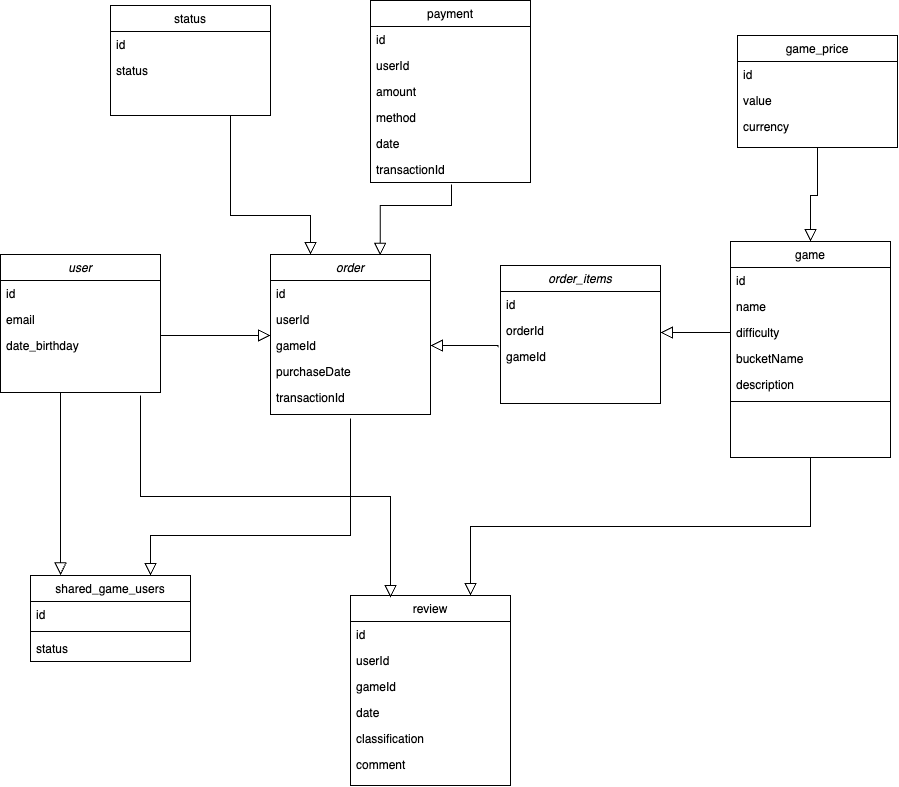

The diagram above was exported from draw.io. Its source (the exported page's mxGraphModel, read from the mxfile embedded in the PNG):
<mxGraphModel dx="2234" dy="1899" grid="1" gridSize="10" guides="1" tooltips="1" connect="1" arrows="1" fold="1" page="1" pageScale="1" pageWidth="827" pageHeight="1169" math="0" shadow="0">
  <root>
    <mxCell id="WIyWlLk6GJQsqaUBKTNV-0" />
    <mxCell id="WIyWlLk6GJQsqaUBKTNV-1" parent="WIyWlLk6GJQsqaUBKTNV-0" />
    <mxCell id="zkfFHV4jXpPFQw0GAbJ--0" value="order" style="swimlane;fontStyle=2;align=center;verticalAlign=top;childLayout=stackLayout;horizontal=1;startSize=26;horizontalStack=0;resizeParent=1;resizeLast=0;collapsible=1;marginBottom=0;rounded=0;shadow=0;strokeWidth=1;" parent="WIyWlLk6GJQsqaUBKTNV-1" vertex="1">
      <mxGeometry x="200" y="249" width="160" height="160" as="geometry">
        <mxRectangle x="230" y="140" width="160" height="26" as="alternateBounds" />
      </mxGeometry>
    </mxCell>
    <mxCell id="zkfFHV4jXpPFQw0GAbJ--1" value="id" style="text;align=left;verticalAlign=top;spacingLeft=4;spacingRight=4;overflow=hidden;rotatable=0;points=[[0,0.5],[1,0.5]];portConstraint=eastwest;" parent="zkfFHV4jXpPFQw0GAbJ--0" vertex="1">
      <mxGeometry y="26" width="160" height="26" as="geometry" />
    </mxCell>
    <mxCell id="SMxTYsizPOrseiD0eS_6-1" value="userId" style="text;align=left;verticalAlign=top;spacingLeft=4;spacingRight=4;overflow=hidden;rotatable=0;points=[[0,0.5],[1,0.5]];portConstraint=eastwest;rounded=0;shadow=0;html=0;" vertex="1" parent="zkfFHV4jXpPFQw0GAbJ--0">
      <mxGeometry y="52" width="160" height="26" as="geometry" />
    </mxCell>
    <mxCell id="DnV--Ls0At6Zt0lqAwLF-15" value="gameId" style="text;align=left;verticalAlign=top;spacingLeft=4;spacingRight=4;overflow=hidden;rotatable=0;points=[[0,0.5],[1,0.5]];portConstraint=eastwest;rounded=0;shadow=0;html=0;" parent="zkfFHV4jXpPFQw0GAbJ--0" vertex="1">
      <mxGeometry y="78" width="160" height="26" as="geometry" />
    </mxCell>
    <mxCell id="zkfFHV4jXpPFQw0GAbJ--2" value="purchaseDate" style="text;align=left;verticalAlign=top;spacingLeft=4;spacingRight=4;overflow=hidden;rotatable=0;points=[[0,0.5],[1,0.5]];portConstraint=eastwest;rounded=0;shadow=0;html=0;" parent="zkfFHV4jXpPFQw0GAbJ--0" vertex="1">
      <mxGeometry y="104" width="160" height="26" as="geometry" />
    </mxCell>
    <mxCell id="SMxTYsizPOrseiD0eS_6-0" value="transactionId" style="text;align=left;verticalAlign=top;spacingLeft=4;spacingRight=4;overflow=hidden;rotatable=0;points=[[0,0.5],[1,0.5]];portConstraint=eastwest;rounded=0;shadow=0;html=0;" vertex="1" parent="zkfFHV4jXpPFQw0GAbJ--0">
      <mxGeometry y="130" width="160" height="26" as="geometry" />
    </mxCell>
    <mxCell id="zkfFHV4jXpPFQw0GAbJ--13" value="review" style="swimlane;fontStyle=0;align=center;verticalAlign=top;childLayout=stackLayout;horizontal=1;startSize=26;horizontalStack=0;resizeParent=1;resizeLast=0;collapsible=1;marginBottom=0;rounded=0;shadow=0;strokeWidth=1;" parent="WIyWlLk6GJQsqaUBKTNV-1" vertex="1">
      <mxGeometry x="280" y="590" width="160" height="190" as="geometry">
        <mxRectangle x="340" y="380" width="170" height="26" as="alternateBounds" />
      </mxGeometry>
    </mxCell>
    <mxCell id="zkfFHV4jXpPFQw0GAbJ--14" value="id" style="text;align=left;verticalAlign=top;spacingLeft=4;spacingRight=4;overflow=hidden;rotatable=0;points=[[0,0.5],[1,0.5]];portConstraint=eastwest;" parent="zkfFHV4jXpPFQw0GAbJ--13" vertex="1">
      <mxGeometry y="26" width="160" height="26" as="geometry" />
    </mxCell>
    <mxCell id="DnV--Ls0At6Zt0lqAwLF-31" value="userId" style="text;align=left;verticalAlign=top;spacingLeft=4;spacingRight=4;overflow=hidden;rotatable=0;points=[[0,0.5],[1,0.5]];portConstraint=eastwest;" parent="zkfFHV4jXpPFQw0GAbJ--13" vertex="1">
      <mxGeometry y="52" width="160" height="26" as="geometry" />
    </mxCell>
    <mxCell id="DnV--Ls0At6Zt0lqAwLF-32" value="gameId" style="text;align=left;verticalAlign=top;spacingLeft=4;spacingRight=4;overflow=hidden;rotatable=0;points=[[0,0.5],[1,0.5]];portConstraint=eastwest;" parent="zkfFHV4jXpPFQw0GAbJ--13" vertex="1">
      <mxGeometry y="78" width="160" height="26" as="geometry" />
    </mxCell>
    <mxCell id="DnV--Ls0At6Zt0lqAwLF-10" value="date" style="text;align=left;verticalAlign=top;spacingLeft=4;spacingRight=4;overflow=hidden;rotatable=0;points=[[0,0.5],[1,0.5]];portConstraint=eastwest;" parent="zkfFHV4jXpPFQw0GAbJ--13" vertex="1">
      <mxGeometry y="104" width="160" height="26" as="geometry" />
    </mxCell>
    <mxCell id="DnV--Ls0At6Zt0lqAwLF-14" value="classification" style="text;align=left;verticalAlign=top;spacingLeft=4;spacingRight=4;overflow=hidden;rotatable=0;points=[[0,0.5],[1,0.5]];portConstraint=eastwest;" parent="zkfFHV4jXpPFQw0GAbJ--13" vertex="1">
      <mxGeometry y="130" width="160" height="26" as="geometry" />
    </mxCell>
    <mxCell id="DnV--Ls0At6Zt0lqAwLF-11" value="comment" style="text;align=left;verticalAlign=top;spacingLeft=4;spacingRight=4;overflow=hidden;rotatable=0;points=[[0,0.5],[1,0.5]];portConstraint=eastwest;" parent="zkfFHV4jXpPFQw0GAbJ--13" vertex="1">
      <mxGeometry y="156" width="160" height="26" as="geometry" />
    </mxCell>
    <mxCell id="zkfFHV4jXpPFQw0GAbJ--16" value="" style="endArrow=block;endSize=10;endFill=0;shadow=0;strokeWidth=1;rounded=0;edgeStyle=elbowEdgeStyle;elbow=vertical;exitX=0.5;exitY=1;exitDx=0;exitDy=0;entryX=0.75;entryY=0;entryDx=0;entryDy=0;" parent="WIyWlLk6GJQsqaUBKTNV-1" source="zkfFHV4jXpPFQw0GAbJ--17" target="zkfFHV4jXpPFQw0GAbJ--13" edge="1">
      <mxGeometry width="160" relative="1" as="geometry">
        <mxPoint x="210" y="373" as="sourcePoint" />
        <mxPoint x="360" y="426" as="targetPoint" />
      </mxGeometry>
    </mxCell>
    <mxCell id="zkfFHV4jXpPFQw0GAbJ--17" value="game" style="swimlane;fontStyle=0;align=center;verticalAlign=top;childLayout=stackLayout;horizontal=1;startSize=26;horizontalStack=0;resizeParent=1;resizeLast=0;collapsible=1;marginBottom=0;rounded=0;shadow=0;strokeWidth=1;" parent="WIyWlLk6GJQsqaUBKTNV-1" vertex="1">
      <mxGeometry x="660" y="236" width="160" height="216" as="geometry">
        <mxRectangle x="550" y="140" width="160" height="26" as="alternateBounds" />
      </mxGeometry>
    </mxCell>
    <mxCell id="zkfFHV4jXpPFQw0GAbJ--18" value="id" style="text;align=left;verticalAlign=top;spacingLeft=4;spacingRight=4;overflow=hidden;rotatable=0;points=[[0,0.5],[1,0.5]];portConstraint=eastwest;" parent="zkfFHV4jXpPFQw0GAbJ--17" vertex="1">
      <mxGeometry y="26" width="160" height="26" as="geometry" />
    </mxCell>
    <mxCell id="zkfFHV4jXpPFQw0GAbJ--19" value="name" style="text;align=left;verticalAlign=top;spacingLeft=4;spacingRight=4;overflow=hidden;rotatable=0;points=[[0,0.5],[1,0.5]];portConstraint=eastwest;rounded=0;shadow=0;html=0;" parent="zkfFHV4jXpPFQw0GAbJ--17" vertex="1">
      <mxGeometry y="52" width="160" height="26" as="geometry" />
    </mxCell>
    <mxCell id="zkfFHV4jXpPFQw0GAbJ--20" value="difficulty" style="text;align=left;verticalAlign=top;spacingLeft=4;spacingRight=4;overflow=hidden;rotatable=0;points=[[0,0.5],[1,0.5]];portConstraint=eastwest;rounded=0;shadow=0;html=0;" parent="zkfFHV4jXpPFQw0GAbJ--17" vertex="1">
      <mxGeometry y="78" width="160" height="26" as="geometry" />
    </mxCell>
    <mxCell id="zkfFHV4jXpPFQw0GAbJ--21" value="bucketName" style="text;align=left;verticalAlign=top;spacingLeft=4;spacingRight=4;overflow=hidden;rotatable=0;points=[[0,0.5],[1,0.5]];portConstraint=eastwest;rounded=0;shadow=0;html=0;" parent="zkfFHV4jXpPFQw0GAbJ--17" vertex="1">
      <mxGeometry y="104" width="160" height="26" as="geometry" />
    </mxCell>
    <mxCell id="zkfFHV4jXpPFQw0GAbJ--22" value="description" style="text;align=left;verticalAlign=top;spacingLeft=4;spacingRight=4;overflow=hidden;rotatable=0;points=[[0,0.5],[1,0.5]];portConstraint=eastwest;rounded=0;shadow=0;html=0;" parent="zkfFHV4jXpPFQw0GAbJ--17" vertex="1">
      <mxGeometry y="130" width="160" height="26" as="geometry" />
    </mxCell>
    <mxCell id="zkfFHV4jXpPFQw0GAbJ--23" value="" style="line;html=1;strokeWidth=1;align=left;verticalAlign=middle;spacingTop=-1;spacingLeft=3;spacingRight=3;rotatable=0;labelPosition=right;points=[];portConstraint=eastwest;" parent="zkfFHV4jXpPFQw0GAbJ--17" vertex="1">
      <mxGeometry y="156" width="160" height="8" as="geometry" />
    </mxCell>
    <mxCell id="nfiA-8sd7-u8TDWiaVgx-0" value="payment" style="swimlane;fontStyle=0;align=center;verticalAlign=top;childLayout=stackLayout;horizontal=1;startSize=26;horizontalStack=0;resizeParent=1;resizeLast=0;collapsible=1;marginBottom=0;rounded=0;shadow=0;strokeWidth=1;" parent="WIyWlLk6GJQsqaUBKTNV-1" vertex="1">
      <mxGeometry x="300" y="-5" width="160" height="182" as="geometry">
        <mxRectangle x="340" y="380" width="170" height="26" as="alternateBounds" />
      </mxGeometry>
    </mxCell>
    <mxCell id="DnV--Ls0At6Zt0lqAwLF-33" value="id" style="text;align=left;verticalAlign=top;spacingLeft=4;spacingRight=4;overflow=hidden;rotatable=0;points=[[0,0.5],[1,0.5]];portConstraint=eastwest;rounded=0;shadow=0;html=0;" parent="nfiA-8sd7-u8TDWiaVgx-0" vertex="1">
      <mxGeometry y="26" width="160" height="26" as="geometry" />
    </mxCell>
    <mxCell id="DnV--Ls0At6Zt0lqAwLF-34" value="userId" style="text;align=left;verticalAlign=top;spacingLeft=4;spacingRight=4;overflow=hidden;rotatable=0;points=[[0,0.5],[1,0.5]];portConstraint=eastwest;rounded=0;shadow=0;html=0;" parent="nfiA-8sd7-u8TDWiaVgx-0" vertex="1">
      <mxGeometry y="52" width="160" height="26" as="geometry" />
    </mxCell>
    <mxCell id="DnV--Ls0At6Zt0lqAwLF-35" value="amount" style="text;align=left;verticalAlign=top;spacingLeft=4;spacingRight=4;overflow=hidden;rotatable=0;points=[[0,0.5],[1,0.5]];portConstraint=eastwest;rounded=0;shadow=0;html=0;" parent="nfiA-8sd7-u8TDWiaVgx-0" vertex="1">
      <mxGeometry y="78" width="160" height="26" as="geometry" />
    </mxCell>
    <mxCell id="DnV--Ls0At6Zt0lqAwLF-36" value="method" style="text;align=left;verticalAlign=top;spacingLeft=4;spacingRight=4;overflow=hidden;rotatable=0;points=[[0,0.5],[1,0.5]];portConstraint=eastwest;rounded=0;shadow=0;html=0;" parent="nfiA-8sd7-u8TDWiaVgx-0" vertex="1">
      <mxGeometry y="104" width="160" height="26" as="geometry" />
    </mxCell>
    <mxCell id="DnV--Ls0At6Zt0lqAwLF-37" value="date" style="text;align=left;verticalAlign=top;spacingLeft=4;spacingRight=4;overflow=hidden;rotatable=0;points=[[0,0.5],[1,0.5]];portConstraint=eastwest;rounded=0;shadow=0;html=0;" parent="nfiA-8sd7-u8TDWiaVgx-0" vertex="1">
      <mxGeometry y="130" width="160" height="26" as="geometry" />
    </mxCell>
    <mxCell id="DnV--Ls0At6Zt0lqAwLF-39" value="transactionId" style="text;align=left;verticalAlign=top;spacingLeft=4;spacingRight=4;overflow=hidden;rotatable=0;points=[[0,0.5],[1,0.5]];portConstraint=eastwest;rounded=0;shadow=0;html=0;" parent="nfiA-8sd7-u8TDWiaVgx-0" vertex="1">
      <mxGeometry y="156" width="160" height="26" as="geometry" />
    </mxCell>
    <mxCell id="DnV--Ls0At6Zt0lqAwLF-0" value="game_price" style="swimlane;fontStyle=0;align=center;verticalAlign=top;childLayout=stackLayout;horizontal=1;startSize=26;horizontalStack=0;resizeParent=1;resizeLast=0;collapsible=1;marginBottom=0;rounded=0;shadow=0;strokeWidth=1;" parent="WIyWlLk6GJQsqaUBKTNV-1" vertex="1">
      <mxGeometry x="667" y="30" width="160" height="112" as="geometry">
        <mxRectangle x="340" y="380" width="170" height="26" as="alternateBounds" />
      </mxGeometry>
    </mxCell>
    <mxCell id="DnV--Ls0At6Zt0lqAwLF-1" value="id" style="text;align=left;verticalAlign=top;spacingLeft=4;spacingRight=4;overflow=hidden;rotatable=0;points=[[0,0.5],[1,0.5]];portConstraint=eastwest;" parent="DnV--Ls0At6Zt0lqAwLF-0" vertex="1">
      <mxGeometry y="26" width="160" height="26" as="geometry" />
    </mxCell>
    <mxCell id="DnV--Ls0At6Zt0lqAwLF-6" value="value" style="text;align=left;verticalAlign=top;spacingLeft=4;spacingRight=4;overflow=hidden;rotatable=0;points=[[0,0.5],[1,0.5]];portConstraint=eastwest;" parent="DnV--Ls0At6Zt0lqAwLF-0" vertex="1">
      <mxGeometry y="52" width="160" height="26" as="geometry" />
    </mxCell>
    <mxCell id="DnV--Ls0At6Zt0lqAwLF-9" value="currency" style="text;align=left;verticalAlign=top;spacingLeft=4;spacingRight=4;overflow=hidden;rotatable=0;points=[[0,0.5],[1,0.5]];portConstraint=eastwest;" parent="DnV--Ls0At6Zt0lqAwLF-0" vertex="1">
      <mxGeometry y="78" width="160" height="26" as="geometry" />
    </mxCell>
    <mxCell id="DnV--Ls0At6Zt0lqAwLF-40" value="shared_game_users" style="swimlane;fontStyle=0;align=center;verticalAlign=top;childLayout=stackLayout;horizontal=1;startSize=26;horizontalStack=0;resizeParent=1;resizeLast=0;collapsible=1;marginBottom=0;rounded=0;shadow=0;strokeWidth=1;" parent="WIyWlLk6GJQsqaUBKTNV-1" vertex="1">
      <mxGeometry x="-40" y="570" width="160" height="86" as="geometry">
        <mxRectangle x="340" y="380" width="170" height="26" as="alternateBounds" />
      </mxGeometry>
    </mxCell>
    <mxCell id="DnV--Ls0At6Zt0lqAwLF-41" value="id" style="text;align=left;verticalAlign=top;spacingLeft=4;spacingRight=4;overflow=hidden;rotatable=0;points=[[0,0.5],[1,0.5]];portConstraint=eastwest;" parent="DnV--Ls0At6Zt0lqAwLF-40" vertex="1">
      <mxGeometry y="26" width="160" height="26" as="geometry" />
    </mxCell>
    <mxCell id="DnV--Ls0At6Zt0lqAwLF-42" value="" style="line;html=1;strokeWidth=1;align=left;verticalAlign=middle;spacingTop=-1;spacingLeft=3;spacingRight=3;rotatable=0;labelPosition=right;points=[];portConstraint=eastwest;" parent="DnV--Ls0At6Zt0lqAwLF-40" vertex="1">
      <mxGeometry y="52" width="160" height="8" as="geometry" />
    </mxCell>
    <mxCell id="DnV--Ls0At6Zt0lqAwLF-43" value="status" style="text;align=left;verticalAlign=top;spacingLeft=4;spacingRight=4;overflow=hidden;rotatable=0;points=[[0,0.5],[1,0.5]];portConstraint=eastwest;" parent="DnV--Ls0At6Zt0lqAwLF-40" vertex="1">
      <mxGeometry y="60" width="160" height="26" as="geometry" />
    </mxCell>
    <mxCell id="DnV--Ls0At6Zt0lqAwLF-49" value="" style="endArrow=block;endSize=10;endFill=0;shadow=0;strokeWidth=1;rounded=0;edgeStyle=elbowEdgeStyle;elbow=vertical;entryX=0.75;entryY=0;entryDx=0;entryDy=0;exitX=0.75;exitY=0;exitDx=0;exitDy=0;" parent="WIyWlLk6GJQsqaUBKTNV-1" target="DnV--Ls0At6Zt0lqAwLF-40" edge="1">
      <mxGeometry width="160" relative="1" as="geometry">
        <mxPoint x="280" y="413" as="sourcePoint" />
        <mxPoint x="280" y="354" as="targetPoint" />
        <Array as="points">
          <mxPoint x="200" y="530" />
        </Array>
      </mxGeometry>
    </mxCell>
    <mxCell id="DnV--Ls0At6Zt0lqAwLF-54" value="" style="endArrow=block;endSize=10;endFill=0;shadow=0;strokeWidth=1;rounded=0;edgeStyle=elbowEdgeStyle;elbow=vertical;entryX=0.5;entryY=0;entryDx=0;entryDy=0;exitX=0.5;exitY=1;exitDx=0;exitDy=0;" parent="WIyWlLk6GJQsqaUBKTNV-1" source="DnV--Ls0At6Zt0lqAwLF-0" edge="1" target="zkfFHV4jXpPFQw0GAbJ--17">
      <mxGeometry width="160" relative="1" as="geometry">
        <mxPoint x="640" y="125" as="sourcePoint" />
        <mxPoint x="600" y="240" as="targetPoint" />
        <Array as="points">
          <mxPoint x="740" y="190" />
        </Array>
      </mxGeometry>
    </mxCell>
    <mxCell id="DnV--Ls0At6Zt0lqAwLF-58" value="" style="endArrow=block;endSize=10;endFill=0;shadow=0;strokeWidth=1;rounded=0;edgeStyle=elbowEdgeStyle;elbow=vertical;entryX=0.686;entryY=0.005;entryDx=0;entryDy=0;entryPerimeter=0;exitX=0.506;exitY=1.077;exitDx=0;exitDy=0;exitPerimeter=0;" parent="WIyWlLk6GJQsqaUBKTNV-1" source="DnV--Ls0At6Zt0lqAwLF-39" target="zkfFHV4jXpPFQw0GAbJ--0" edge="1">
      <mxGeometry width="160" relative="1" as="geometry">
        <mxPoint x="310" y="180" as="sourcePoint" />
        <mxPoint x="400.15999999999985" y="429.8219999999999" as="targetPoint" />
        <Array as="points">
          <mxPoint x="310" y="200" />
        </Array>
      </mxGeometry>
    </mxCell>
    <mxCell id="DnV--Ls0At6Zt0lqAwLF-60" value="user" style="swimlane;fontStyle=2;align=center;verticalAlign=top;childLayout=stackLayout;horizontal=1;startSize=26;horizontalStack=0;resizeParent=1;resizeLast=0;collapsible=1;marginBottom=0;rounded=0;shadow=0;strokeWidth=1;" parent="WIyWlLk6GJQsqaUBKTNV-1" vertex="1">
      <mxGeometry x="-70" y="249" width="160" height="138" as="geometry">
        <mxRectangle x="230" y="140" width="160" height="26" as="alternateBounds" />
      </mxGeometry>
    </mxCell>
    <mxCell id="DnV--Ls0At6Zt0lqAwLF-61" value="id" style="text;align=left;verticalAlign=top;spacingLeft=4;spacingRight=4;overflow=hidden;rotatable=0;points=[[0,0.5],[1,0.5]];portConstraint=eastwest;" parent="DnV--Ls0At6Zt0lqAwLF-60" vertex="1">
      <mxGeometry y="26" width="160" height="26" as="geometry" />
    </mxCell>
    <mxCell id="DnV--Ls0At6Zt0lqAwLF-62" value="email" style="text;align=left;verticalAlign=top;spacingLeft=4;spacingRight=4;overflow=hidden;rotatable=0;points=[[0,0.5],[1,0.5]];portConstraint=eastwest;rounded=0;shadow=0;html=0;" parent="DnV--Ls0At6Zt0lqAwLF-60" vertex="1">
      <mxGeometry y="52" width="160" height="26" as="geometry" />
    </mxCell>
    <mxCell id="DnV--Ls0At6Zt0lqAwLF-63" value="date_birthday" style="text;align=left;verticalAlign=top;spacingLeft=4;spacingRight=4;overflow=hidden;rotatable=0;points=[[0,0.5],[1,0.5]];portConstraint=eastwest;rounded=0;shadow=0;html=0;" parent="DnV--Ls0At6Zt0lqAwLF-60" vertex="1">
      <mxGeometry y="78" width="160" height="26" as="geometry" />
    </mxCell>
    <mxCell id="DnV--Ls0At6Zt0lqAwLF-64" value="order_items" style="swimlane;fontStyle=2;align=center;verticalAlign=top;childLayout=stackLayout;horizontal=1;startSize=26;horizontalStack=0;resizeParent=1;resizeLast=0;collapsible=1;marginBottom=0;rounded=0;shadow=0;strokeWidth=1;" parent="WIyWlLk6GJQsqaUBKTNV-1" vertex="1">
      <mxGeometry x="430" y="260" width="160" height="138" as="geometry">
        <mxRectangle x="230" y="140" width="160" height="26" as="alternateBounds" />
      </mxGeometry>
    </mxCell>
    <mxCell id="DnV--Ls0At6Zt0lqAwLF-65" value="id" style="text;align=left;verticalAlign=top;spacingLeft=4;spacingRight=4;overflow=hidden;rotatable=0;points=[[0,0.5],[1,0.5]];portConstraint=eastwest;" parent="DnV--Ls0At6Zt0lqAwLF-64" vertex="1">
      <mxGeometry y="26" width="160" height="26" as="geometry" />
    </mxCell>
    <mxCell id="DnV--Ls0At6Zt0lqAwLF-66" value="orderId" style="text;align=left;verticalAlign=top;spacingLeft=4;spacingRight=4;overflow=hidden;rotatable=0;points=[[0,0.5],[1,0.5]];portConstraint=eastwest;rounded=0;shadow=0;html=0;" parent="DnV--Ls0At6Zt0lqAwLF-64" vertex="1">
      <mxGeometry y="52" width="160" height="26" as="geometry" />
    </mxCell>
    <mxCell id="DnV--Ls0At6Zt0lqAwLF-67" value="gameId" style="text;align=left;verticalAlign=top;spacingLeft=4;spacingRight=4;overflow=hidden;rotatable=0;points=[[0,0.5],[1,0.5]];portConstraint=eastwest;rounded=0;shadow=0;html=0;" parent="DnV--Ls0At6Zt0lqAwLF-64" vertex="1">
      <mxGeometry y="78" width="160" height="26" as="geometry" />
    </mxCell>
    <mxCell id="DnV--Ls0At6Zt0lqAwLF-69" value="" style="endArrow=block;endSize=10;endFill=0;shadow=0;strokeWidth=1;rounded=0;edgeStyle=elbowEdgeStyle;elbow=vertical;entryX=0.188;entryY=-0.006;entryDx=0;entryDy=0;exitX=0.188;exitY=-0.006;exitDx=0;exitDy=0;exitPerimeter=0;entryPerimeter=0;" parent="WIyWlLk6GJQsqaUBKTNV-1" target="DnV--Ls0At6Zt0lqAwLF-40" edge="1">
      <mxGeometry width="160" relative="1" as="geometry">
        <mxPoint x="-10" y="387" as="sourcePoint" />
        <mxPoint x="-100" y="480" as="targetPoint" />
      </mxGeometry>
    </mxCell>
    <mxCell id="SMxTYsizPOrseiD0eS_6-7" value="" style="endArrow=block;endSize=10;endFill=0;shadow=0;strokeWidth=1;rounded=0;edgeStyle=elbowEdgeStyle;elbow=vertical;entryX=0.75;entryY=0;entryDx=0;entryDy=0;" edge="1" parent="WIyWlLk6GJQsqaUBKTNV-1">
      <mxGeometry width="160" relative="1" as="geometry">
        <mxPoint x="70" y="390" as="sourcePoint" />
        <mxPoint x="320" y="592" as="targetPoint" />
      </mxGeometry>
    </mxCell>
    <mxCell id="SMxTYsizPOrseiD0eS_6-10" value="status" style="swimlane;fontStyle=0;align=center;verticalAlign=top;childLayout=stackLayout;horizontal=1;startSize=26;horizontalStack=0;resizeParent=1;resizeLast=0;collapsible=1;marginBottom=0;rounded=0;shadow=0;strokeWidth=1;" vertex="1" parent="WIyWlLk6GJQsqaUBKTNV-1">
      <mxGeometry x="40" width="160" height="110" as="geometry">
        <mxRectangle x="340" y="380" width="170" height="26" as="alternateBounds" />
      </mxGeometry>
    </mxCell>
    <mxCell id="SMxTYsizPOrseiD0eS_6-11" value="id" style="text;align=left;verticalAlign=top;spacingLeft=4;spacingRight=4;overflow=hidden;rotatable=0;points=[[0,0.5],[1,0.5]];portConstraint=eastwest;rounded=0;shadow=0;html=0;" vertex="1" parent="SMxTYsizPOrseiD0eS_6-10">
      <mxGeometry y="26" width="160" height="26" as="geometry" />
    </mxCell>
    <mxCell id="SMxTYsizPOrseiD0eS_6-12" value="status" style="text;align=left;verticalAlign=top;spacingLeft=4;spacingRight=4;overflow=hidden;rotatable=0;points=[[0,0.5],[1,0.5]];portConstraint=eastwest;rounded=0;shadow=0;html=0;" vertex="1" parent="SMxTYsizPOrseiD0eS_6-10">
      <mxGeometry y="52" width="160" height="26" as="geometry" />
    </mxCell>
    <mxCell id="SMxTYsizPOrseiD0eS_6-17" value="" style="endArrow=block;endSize=10;endFill=0;shadow=0;strokeWidth=1;rounded=0;edgeStyle=elbowEdgeStyle;elbow=vertical;entryX=0.25;entryY=0;entryDx=0;entryDy=0;exitX=0.75;exitY=1;exitDx=0;exitDy=0;" edge="1" parent="WIyWlLk6GJQsqaUBKTNV-1" source="SMxTYsizPOrseiD0eS_6-10" target="zkfFHV4jXpPFQw0GAbJ--0">
      <mxGeometry width="160" relative="1" as="geometry">
        <mxPoint x="391" y="189" as="sourcePoint" />
        <mxPoint x="320" y="260" as="targetPoint" />
        <Array as="points">
          <mxPoint x="320" y="210" />
        </Array>
      </mxGeometry>
    </mxCell>
    <mxCell id="SMxTYsizPOrseiD0eS_6-18" value="" style="endArrow=block;endSize=10;endFill=0;shadow=0;strokeWidth=1;rounded=0;edgeStyle=elbowEdgeStyle;elbow=vertical;" edge="1" parent="WIyWlLk6GJQsqaUBKTNV-1">
      <mxGeometry width="160" relative="1" as="geometry">
        <mxPoint x="90" y="330" as="sourcePoint" />
        <mxPoint x="200" y="330" as="targetPoint" />
        <Array as="points">
          <mxPoint x="140" y="330" />
          <mxPoint x="140" y="366" />
        </Array>
      </mxGeometry>
    </mxCell>
    <mxCell id="SMxTYsizPOrseiD0eS_6-19" value="" style="endArrow=block;endSize=10;endFill=0;shadow=0;strokeWidth=1;rounded=0;edgeStyle=elbowEdgeStyle;elbow=vertical;entryX=1;entryY=0.5;entryDx=0;entryDy=0;exitX=-0.015;exitY=0.141;exitDx=0;exitDy=0;exitPerimeter=0;" edge="1" parent="WIyWlLk6GJQsqaUBKTNV-1" source="DnV--Ls0At6Zt0lqAwLF-67" target="DnV--Ls0At6Zt0lqAwLF-15">
      <mxGeometry width="160" relative="1" as="geometry">
        <mxPoint x="380" y="430" as="sourcePoint" />
        <mxPoint x="490" y="430" as="targetPoint" />
        <Array as="points">
          <mxPoint x="390" y="340" />
          <mxPoint x="430" y="466" />
        </Array>
      </mxGeometry>
    </mxCell>
    <mxCell id="SMxTYsizPOrseiD0eS_6-20" value="" style="endArrow=block;endSize=10;endFill=0;shadow=0;strokeWidth=1;rounded=0;edgeStyle=elbowEdgeStyle;elbow=vertical;exitX=0;exitY=0.5;exitDx=0;exitDy=0;" edge="1" parent="WIyWlLk6GJQsqaUBKTNV-1" source="zkfFHV4jXpPFQw0GAbJ--20" target="DnV--Ls0At6Zt0lqAwLF-66">
      <mxGeometry width="160" relative="1" as="geometry">
        <mxPoint x="648" y="330" as="sourcePoint" />
        <mxPoint x="580" y="328" as="targetPoint" />
        <Array as="points">
          <mxPoint x="630" y="327" />
        </Array>
      </mxGeometry>
    </mxCell>
  </root>
</mxGraphModel>